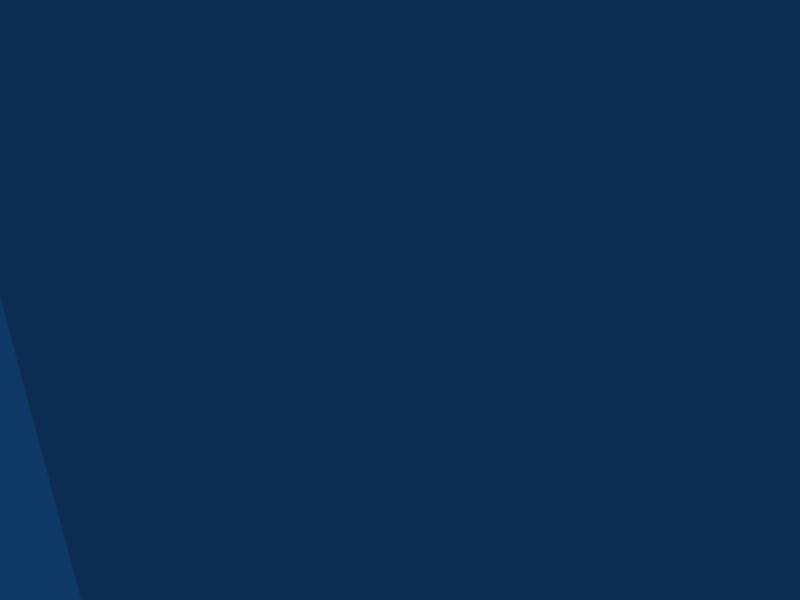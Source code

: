 # Source: arm_novita.blend  (saved by Blender 2.49.2; exported with 4.5.12 LTS)
import bpy
from mathutils import Matrix  # noqa: F401  (used for matrix-valued properties, if any)

bpy.ops.wm.read_factory_settings(use_empty=True)
scene = bpy.context.scene
scene.name = 'Scene'

# ---- collections
col_collection_1 = bpy.data.collections.new('Collection 1'); scene.collection.children.link(col_collection_1)

# ---- world
world_world = bpy.data.worlds.new('World'); scene.world = world_world
world_world.color = (0.05656, 0.2208, 0.4)
world_world.use_sun_shadow = False
world_world.sun_shadow_jitter_overblur = 0.0
world_world.cycles.sampling_method = 'MANUAL'
world_world.cycles.sample_map_resolution = 256

# ---- cameras
cam_camera = bpy.data.cameras.new('Camera')
cam_camera.passepartout_alpha = 0.2
cam_camera.clip_end = 100.0
cam_camera.lens = 35.0
cam_camera.ortho_scale = 7.314
cam_camera.show_passepartout = False
cam_camera.show_safe_areas = True
cam_camera.dof.focus_distance = 0.0
cam_camera.dof.aperture_fstop = 128.0

# ---- lights
light_spot = bpy.data.lights.new('Spot', 'POINT')
light_spot.transmission_factor = 0.0
light_spot.cutoff_distance = 30.0
light_spot.energy = 100.0
light_spot.shadow_buffer_clip_start = 1.001
light_spot.shadow_soft_size = 1.0
light_spot.shadow_maximum_resolution = 0.006
light_spot.use_absolute_resolution = True
light_spot.cycles.use_multiple_importance_sampling = False

# ---- meshes
me_cube = bpy.data.meshes.new('Cube')
me_cube.from_pydata([(-16.73, -0.8523, 26.84), (-16.73, -0.8523, -26.84), (-16.87, 0.9998, 26.91), (-16.87, 0.9998, -26.91), (-15.69, -1.52, 25.62), (-15.69, -1.52, -25.62), (-17.05, -0.01225, 27.24), (-17.05, -0.01225, -27.24), (-17.0, 0.2886, 27.19), (-17.0, 0.2886, -27.19), (-16.9, -0.4079, 27.05), (-16.9, -0.4079, -27.05), (-16.24, -1.236, 26.27), (-16.24, -1.236, -26.27), (-16.92, 0.709, 27.07), (-16.92, 0.709, -27.07), (-15.69, -1.499, 25.29), (-15.69, -1.499, -25.29), (-17.24, -0.01225, 26.64), (-17.24, -0.01225, -26.64), (-17.14, -0.4079, 26.55), (-17.14, -0.4079, -26.55), (-16.49, 1.068, 27.09), (-16.49, 1.068, -27.09), (-15.37, -1.499, 25.63), (-15.37, -1.499, -25.63), (-16.59, 0.2886, 27.49), (-16.59, 0.2886, -27.49), (-16.51, 0.709, 27.34), (-16.51, 0.709, -27.34), (-15.37, -1.499, 25.29), (-15.37, -1.499, -25.29), (-16.35, -0.8314, 27.07), (-16.35, -0.8314, -27.07), (-15.88, -1.215, 26.38), (-15.88, -1.215, -26.38), (-16.59, -0.01225, 27.49), (-16.59, -0.01225, -27.49), (-16.51, -0.4079, 27.34), (-16.51, -0.4079, -27.34), (-16.73, 1.058, 26.97), (-16.73, 1.058, -26.97), (-15.53, -1.51, 25.63), (-15.53, -1.51, -25.63), (-16.54, -0.8418, 26.95), (-16.54, -0.8418, -26.95), (-16.86, -0.01225, 27.37), (-16.86, -0.01225, -27.37), (-16.76, 0.709, 27.21), (-16.76, 0.709, -27.21), (-16.06, -1.225, 26.33), (-16.06, -1.225, -26.33), (-16.7, -0.4079, 27.18), (-16.7, -0.4079, -27.18), (-16.8, 0.2886, 27.33), (-16.8, 0.2886, -27.33), (-16.87, -0.843, 26.67), (-16.87, -0.843, -26.67), (-16.97, 1.108, 26.69), (-16.97, 1.108, -26.69), (-15.69, -1.511, 25.47), (-15.69, -1.511, -25.47), (-17.16, -0.01225, 27.0), (-17.16, -0.01225, -27.0), (-17.11, 0.2886, 27.0), (-17.11, 0.2886, -27.0), (-17.04, -0.4079, 26.87), (-17.04, -0.4079, -26.87), (-16.34, -1.227, 26.11), (-16.34, -1.227, -26.11), (-17.07, 0.709, 26.83), (-17.07, 0.709, -26.83), (-15.37, -1.499, 25.48), (-15.37, -1.499, -25.48), (-16.54, 1.127, 26.91), (-16.54, 1.127, -26.91), (-16.78, 1.121, 26.78), (-16.78, 1.121, -26.78), (-15.53, -1.505, 25.48), (-15.53, -1.505, -25.48), (-16.59, 1.14, 26.69), (-16.59, 1.14, -26.69), (-16.35, -1.215, 25.89), (-16.35, -1.215, -25.89), (-16.99, 1.108, 26.39), (-16.99, 1.108, -26.39), (-17.12, 0.709, 26.5), (-17.12, 0.709, -26.5), (-17.24, 0.2886, 26.64), (-17.24, 0.2886, -26.64), (-16.98, -0.8314, 26.39), (-16.98, -0.8314, -26.39), (-16.79, 1.127, 26.55), (-16.79, 1.127, -26.55), (-15.53, -1.499, 25.29), (-15.53, -1.499, -25.29), (-9.355, -1.535, 17.66), (-9.355, -1.535, -18.28), (-6.948, -1.918, 16.1), (-9.441, -1.535, 17.74), (-9.441, -1.535, -18.37), (-8.824, -1.81, 17.09), (-8.824, -1.81, -17.75), (-7.373, -1.752, 16.39), (-7.235, -1.802, -16.96), (-6.72, -2.032, 15.85), (-6.704, -1.974, -16.1), (-8.749, -1.81, 16.95), (-8.749, -1.81, -17.6), (0.0, 0.2886, 27.49), (0.0, 0.2886, -27.49), (0.0, -1.499, 25.29), (0.0, -1.499, -25.29), (0.0, 0.709, 27.34), (0.0, 0.709, -27.34), (0.0, -1.499, 25.63), (0.0, -1.499, -25.63), (0.0, 1.068, 27.09), (0.0, 1.068, -27.09), (0.0, -1.499, 25.48), (0.0, -1.499, -25.48), (0.0, 1.14, 26.69), (0.0, 1.14, -26.69), (0.0, 1.127, 26.91), (0.0, 1.127, -26.91), (0.0, -1.215, 26.38), (0.0, -1.215, -26.38), (0.0, -0.01225, 27.49), (0.0, -0.01225, -27.49), (0.0, -0.8314, 27.07), (0.0, -0.8314, -27.07), (0.0, -0.4079, 27.34), (0.0, -0.4079, -27.34), (0.0, -1.56, 19.79), (0.0, -1.56, -20.05), (0.0, -1.948, 17.31), (0.0, -1.56, 19.87), (0.0, -1.56, -20.13), (0.0, -1.608, 19.14), (0.0, -1.833, -19.39), (0.0, -1.747, 17.71), (0.0, -1.802, -17.85), (0.0, -2.03, 16.94), (0.0, -2.094, -16.65), (0.0, -1.608, 18.99), (0.0, -1.833, -19.24), (-7.214, 0.2886, 27.49), (-7.214, 0.2886, -27.49), (-7.214, -1.499, 25.29), (-7.214, -1.499, -25.29), (-7.214, 0.709, 27.34), (-7.214, 0.709, -27.34), (-7.214, -1.499, 25.63), (-7.214, -1.499, -25.63), (-7.214, 1.068, 27.09), (-7.214, 1.068, -27.09), (-7.214, -1.499, 25.48), (-7.214, -1.499, -25.48), (-7.214, 1.14, 26.69), (-7.214, 1.14, -26.69), (-7.214, 1.127, 26.91), (-7.214, 1.127, -26.91), (-7.214, -1.215, 26.38), (-7.214, -1.215, -26.38), (-7.214, -0.01225, 27.49), (-7.214, -0.01225, -27.49), (-7.214, -0.8314, 27.07), (-7.214, -0.8314, -27.07), (-7.214, -0.4079, 27.34), (-7.214, -0.4079, -27.34), (-5.902, -1.544, 19.36), (-5.902, -1.544, -19.68), (-5.462, -1.953, 16.74), (-5.462, -1.909, -17.08), (-5.902, -1.544, 19.44), (-5.902, -1.544, -19.76), (-5.902, -1.802, 18.64), (-5.902, -1.802, -19.0), (-5.462, -1.752, 17.27), (-5.462, -1.802, -17.6), (-5.462, -2.035, 16.37), (-5.462, -1.974, -16.34), (-5.902, -1.802, 18.5), (-5.902, -1.802, -18.85), (-16.59, 1.14, 0.0), (-16.35, -1.215, 0.0), (-16.99, 1.108, 0.0), (-17.12, 0.709, 0.0), (-17.24, 0.2886, 0.0), (-16.98, -0.8314, 0.0), (-16.79, 1.127, 0.0), (-15.53, -1.499, 0.0), (-15.69, -1.499, 0.0), (-17.24, -0.01225, 0.0), (-17.14, -0.4079, 0.0), (-15.37, -1.499, 0.0), (-10.98, -1.529, -2.137), (-8.247, -2.094, -2.071), (-11.05, -1.529, -2.137), (-10.45, -1.802, -2.137), (-8.827, -1.802, -2.071), (-7.777, -2.094, -2.071), (-10.34, -1.802, -2.137), (0.0, 1.14, 0.0), (0.0, -2.094, -2.071), (-7.214, 1.14, 0.0), (-5.462, -2.094, -2.071), (-16.59, 1.14, 17.61), (-16.35, -1.215, 17.61), (-16.35, -1.215, -18.47), (-16.99, 1.108, 17.61), (-17.12, 0.709, 17.61), (-17.24, 0.2886, 17.61), (-16.98, -0.8314, 17.61), (-16.79, 1.127, 17.61), (-15.53, -1.499, 17.61), (-15.69, -1.499, 17.61), (-17.24, -0.01225, 17.61), (-17.14, -0.4079, 17.61), (-15.37, -1.499, 17.61), (-10.17, -1.529, 13.99), (-10.26, -1.529, 13.99), (-10.11, -1.552, -16.69), (-9.59, -1.779, 13.99), (-7.989, -1.779, 14.54), (-7.553, -1.802, -16.19), (-7.127, -2.034, 14.54), (-9.512, -1.779, 13.99), (0.0, 1.14, 17.61), (-8.484, 1.14, 17.61), (-6.422, -2.034, 14.54), (-13.15, 0.2886, 27.49), (-13.15, 0.2886, -27.49), (-12.57, -1.499, 25.29), (-12.57, -1.499, -25.29), (-13.11, 0.709, 27.34), (-13.11, 0.709, -27.34), (-12.57, -1.499, 25.63), (-12.57, -1.499, -25.63), (-13.1, 1.068, 27.09), (-13.1, 1.068, -27.09), (-12.57, -1.499, 25.48), (-12.57, -1.499, -25.48), (-13.15, 1.14, 26.69), (-13.15, 1.14, -26.69), (-13.12, 1.127, 26.91), (-13.12, 1.127, -26.91), (-12.81, -1.215, 26.38), (-12.81, -1.215, -26.38), (-13.15, -0.01225, 27.49), (-13.15, -0.01225, -27.49), (-13.04, -0.8314, 27.07), (-13.04, -0.8314, -27.07), (-13.11, -0.4079, 27.34), (-13.11, -0.4079, -27.34), (-8.477, -1.55, 18.54), (-8.518, -1.55, -19.22), (-8.535, -1.551, 18.64), (-8.559, -1.551, -19.27), (-8.174, -1.806, 17.94), (-8.174, -1.806, -18.6), (-6.896, -1.752, 16.78), (-6.84, -1.802, -17.25), (-6.562, -2.031, 15.91), (-6.396, -1.974, -16.17), (-8.111, -1.799, 17.82), (-8.111, -1.799, -18.48), (-13.15, 1.14, 0.0), (-7.612, -2.094, -2.071), (-13.33, 1.14, 17.61), (-6.955, -2.033, 14.54), (-16.59, 1.14, 22.56), (-16.35, -1.215, 22.16), (-16.99, 1.108, 22.41), (-17.12, 0.709, 22.47), (-17.24, 0.2886, 22.54), (-16.98, -0.8314, 22.41), (-16.79, 1.127, 22.49), (-15.53, -1.499, 21.86), (-15.69, -1.499, 21.86), (-17.24, -0.01225, 22.54), (-17.14, -0.4079, 22.5), (-15.37, -1.499, 21.86), (-9.923, -1.551, 16.21), (-7.112, -1.953, 15.87), (-10.01, -1.552, 16.23), (-9.314, -1.816, 15.92), (-7.626, -1.749, 15.99), (-6.809, -2.034, 15.68), (-9.238, -1.816, 15.83), (0.0001802, 1.14, 22.84), (0.0, -2.03, 16.8), (-7.214, 1.14, 22.88), (-5.462, -2.034, 16.21), (-13.15, 1.14, 22.56), (-6.633, -2.031, 15.67), (-8.874, -1.795, 17.16), (-8.874, -1.795, -17.82), (0.0, -1.593, 19.25), (0.0, -1.818, -19.49), (-5.902, -1.788, 18.73), (-5.902, -1.788, -19.08), (-10.59, -1.787, -2.137), (-9.643, -1.764, 13.99), (-8.212, -1.792, 18.02), (-8.212, -1.792, -18.68), (-9.366, -1.801, 15.97), (-9.473, -1.535, 17.79), (-9.473, -1.535, -18.41), (0.0, -1.56, 19.89), (0.0, -1.56, -20.15), (-5.902, -1.544, 19.47), (-5.902, -1.544, -19.79), (-11.12, -1.529, -2.137), (-10.28, -1.529, 13.99), (-8.579, -1.551, 18.66), (-8.57, -1.551, -19.31), (-10.03, -1.552, 16.25), (-7.201, -1.752, 16.23), (-7.145, -1.802, -16.82), (0.0, -1.747, 17.56), (0.0, -1.802, -17.66), (-5.462, -1.752, 16.99), (-5.462, -1.802, -17.43), (-8.632, -1.802, -2.071), (-7.737, -1.779, 14.54), (-6.811, -1.752, 16.58), (-6.706, -1.802, -17.16), (-7.359, -1.752, 15.89), (-16.59, 1.14, 6.133), (-16.35, -1.215, 6.133), (-16.99, 1.108, 6.133), (-17.12, 0.709, 6.133), (-17.24, 0.2886, 6.133), (-16.98, -0.8314, 6.133), (-16.79, 1.127, 6.133), (-16.79, 1.127, -18.8), (-15.53, -1.499, 6.133), (-15.53, -1.499, -18.17), (-15.69, -1.499, 6.133), (-17.24, -0.01225, 6.133), (-17.24, -0.01225, -18.85), (-17.14, -0.4079, 6.133), (-15.37, -1.499, 6.133), (-10.91, -1.529, 3.478), (-10.03, -1.551, -16.67), (-8.202, -2.094, 3.714), (-11.0, -1.529, 3.478), (-10.35, -1.802, 3.478), (-8.776, -1.802, 3.714), (-7.728, -2.094, 3.714), (-10.31, -1.802, 3.478), (0.0, 1.14, 6.133), (0.0, -2.094, 3.714), (-7.214, 1.14, 6.133), (-5.462, -2.094, 3.714), (-13.4, 1.14, 6.133), (-7.564, -2.094, 3.714), (-6.551, -1.974, -15.93), (-10.41, -1.787, 3.478), (-11.06, -1.529, 3.478), (-8.63, -1.802, 3.714), (-6.928, -1.909, -16.65), (-7.503, -2.046, 14.54), (0.0, -2.029, -17.29), (-6.692, -1.924, 16.29), (-6.407, -1.909, -16.87), (-16.59, 1.14, 14.18), (-16.35, -1.215, 14.18), (-16.99, 1.108, 14.18), (-16.99, 1.108, -18.72), (-17.12, 0.709, 14.18), (-17.24, 0.2886, 14.18), (-16.98, -0.8314, 14.18), (-16.79, 1.127, 14.18), (-15.53, -1.499, 14.18), (-15.69, -1.499, 14.18), (-15.69, -1.499, -18.17), (-17.24, -0.01225, 14.18), (-17.14, -0.4079, 14.18), (-17.14, -0.4079, -18.81), (-15.37, -1.499, 14.18), (-10.6, -1.541, 10.85), (-7.794, -2.094, 11.35), (-10.68, -1.541, 10.85), (-9.965, -1.815, 10.85), (-8.303, -1.802, 11.31), (-7.466, -2.094, 11.32), (-9.908, -1.815, 10.85), (0.0, 1.14, 14.2), (-8.484, 1.14, 14.36), (-6.422, -2.094, 11.32), (-13.25, 1.14, 14.19), (-7.302, -2.094, 11.32), (-10.02, -1.8, 10.85), (-9.728, -1.801, -16.27), (-10.73, -1.541, 10.85), (-8.183, -1.802, 11.31), (-4.939, 0.2886, 27.49), (-4.939, 0.2886, -27.49), (-4.939, -1.499, 25.29), (-4.939, -1.499, -25.29), (-4.939, 0.709, 27.34), (-4.939, 0.709, -27.34), (-4.939, -1.499, 25.63), (-4.939, -1.499, -25.63), (-4.939, 1.068, 27.09), (-4.939, 1.068, -27.09), (-4.939, -1.499, 25.48), (-4.939, -1.499, -25.48), (-4.939, 1.14, 26.69), (-4.939, 1.14, -26.69), (-4.939, 1.127, 26.91), (-4.939, 1.127, -26.91), (-4.939, -1.215, 26.38), (-4.939, -1.215, -26.38), (-4.939, -0.01225, 27.49), (-4.939, -0.01225, -27.49), (-4.939, -0.8314, 27.07), (-4.939, -0.8314, -27.07), (-4.939, -0.4079, 27.34), (-4.939, -0.4079, -27.34), (-4.219, -1.552, 19.61), (-4.04, -1.552, -19.87), (-3.74, -2.029, -17.2), (-4.219, -1.552, 19.69), (-4.04, -1.552, -19.95), (-4.04, -1.752, 18.98), (-4.04, -1.818, -19.19), (-3.74, -1.74, 17.43), (-3.74, -1.802, -17.72), (-3.74, -2.023, 16.67), (-3.74, -2.094, -16.52), (-4.04, -1.752, 18.83), (-4.04, -1.818, -19.05), (-4.939, 1.14, 0.0), (-3.74, -2.094, -2.071), (-8.303, 1.086, 17.66), (-3.74, -2.094, -16.34), (-3.445, 1.14, 22.81), (-3.74, -2.023, 16.53), (-4.04, -1.738, 19.08), (-4.04, -1.803, -19.29), (-4.219, -1.552, 19.71), (-4.04, -1.552, -19.97), (-3.74, -1.74, 17.29), (-3.74, -1.802, -17.53), (-4.939, 1.14, 6.133), (-3.74, -2.094, 3.714), (-3.74, -1.941, 17.04), (-4.939, 1.14, 14.28), (-3.664, -2.142, 11.87), (-16.59, 1.14, 8.338), (-16.35, -1.215, 8.338), (-16.99, 1.108, 8.338), (-17.12, 0.709, 8.338), (-17.24, 0.2886, 8.338), (-17.24, 0.2886, -18.85), (-16.98, -0.8314, 8.338), (-16.79, 1.127, 8.338), (-15.53, -1.499, 8.338), (-15.69, -1.499, 8.338), (-17.24, -0.01225, 8.338), (-17.14, -0.4079, 8.338), (-15.37, -1.499, 8.338), (-10.83, -1.529, 5.828), (-10.92, -1.529, 5.828), (-10.25, -1.802, 5.828), (-8.692, -1.802, 6.077), (-7.668, -2.094, 6.018), (-10.2, -1.802, 5.828), (0.0, 1.14, 8.275), (0.0, -2.094, 5.734), (-7.214, 1.14, 8.338), (-5.462, -2.094, 6.018), (-13.39, 1.14, 8.338), (-13.15, 1.14, -18.22), (-7.504, -2.094, 6.018), (-10.31, -1.787, 5.828), (-10.98, -1.529, 5.828), (-8.556, -1.802, 6.077), (-7.184, -1.909, -16.02), (-8.144, -2.094, 6.018), (-4.939, 1.14, 8.306), (-3.74, -2.094, 5.734), (-16.59, 1.14, 1.993), (-16.35, -1.215, 1.993), (-16.99, 1.108, 1.993), (-17.12, 0.709, 1.993), (-17.24, 0.2886, 1.993), (-16.98, -0.8314, 1.993), (-16.79, 1.127, 1.993), (-15.53, -1.499, 1.993), (-15.69, -1.499, 1.993), (-17.24, -0.01225, 1.993), (-17.14, -0.4079, 1.993), (-15.37, -1.499, 1.993), (-11.0, -1.529, -0.3118), (-8.194, -2.094, -0.1907), (-11.07, -1.529, -0.3118), (-10.46, -1.802, -0.3118), (-8.888, -1.802, -0.1907), (-7.723, -2.094, -0.1907), (-10.37, -1.802, -0.3118), (0.0, 1.14, 1.993), (0.0, -2.094, -0.1907), (-7.214, 1.14, 1.993), (-5.462, -2.094, -0.1907), (-13.23, 1.14, 1.993), (-7.559, -2.094, -0.1907), (-10.57, -1.787, -0.3118), (-11.14, -1.529, -0.3118), (-8.709, -1.802, -0.1907), (-4.939, 1.14, 1.993), (-3.74, -2.094, -0.1907), (-16.59, 1.14, -18.87), (-17.12, 0.709, -18.78), (-16.98, -0.8314, -18.72), (-15.37, -1.499, -18.17), (-9.676, -1.816, -16.22), (-6.723, -1.974, -15.93), (-9.599, -1.816, -16.12), (0.0, 1.14, -18.22), (0.0, -2.094, -16.46), (-7.214, 1.14, -18.46), (-5.462, -1.974, -16.18), (-10.14, -1.552, -16.71), (-7.462, -1.802, -16.14), (-4.939, 1.14, -18.22), (-16.59, 1.14, -7.056), (-15.37, -1.499, -7.056), (-10.17, -1.808, -8.596), (0.0, -2.094, -8.726), (-7.214, 1.14, -7.056), (-5.462, -2.094, -8.726), (-8.294, -1.802, -8.726), (-4.939, 1.14, -7.056), (-3.74, -2.094, -8.726), (-13.33, 1.14, -7.056), (-10.8, -1.537, -8.596), (-17.14, -0.4079, -7.056), (-15.69, -1.499, -7.056), (-15.53, -1.499, -7.056), (-17.24, 0.2886, -7.056), (-16.99, 1.108, -7.056), (-16.35, -1.215, -7.056), (-17.12, 0.709, -7.056), (-16.98, -0.8314, -7.056), (-7.388, -2.094, -8.726), (-10.07, -1.808, -8.596), (0.0, 1.14, -7.056), (-10.85, -1.537, -8.596), (-10.27, -1.793, -8.596), (-7.223, -2.094, -8.726), (-8.449, -1.802, -8.726), (-7.809, -2.069, -8.726), (-10.72, -1.537, -8.596), (-17.24, -0.01225, -7.056), (-16.79, 1.127, -7.056), (-6.799, -2.028, 15.96), (0.0, -2.024, 17.12), (-5.462, -2.029, 16.58), (-5.462, -1.968, -16.77), (-7.822, -2.094, -2.071), (-6.898, -2.028, 15.75), (-7.773, -2.094, 3.714), (-7.6, -2.094, 11.32), (-3.74, -2.088, -16.88), (-7.768, -2.094, -0.1907), (-7.428, -2.092, -8.726), (-6.937, -1.968, -15.96), (-7.713, -2.094, 6.018), (-3.74, -2.016, 16.88), (-6.402, -1.968, -16.64), (-6.611, -2.025, 16.09), (-7.303, -2.034, 14.54), (0.0, -2.088, -17.08), (-6.79, -1.968, -16.45), (-16.59, 1.14, 4.063), (-16.35, -1.215, 4.063), (-16.99, 1.108, 4.063), (-17.12, 0.709, 4.063), (-17.24, 0.2886, 4.063), (-16.98, -0.8314, 4.063), (-16.79, 1.127, 4.063), (-15.53, -1.499, 4.063), (-15.69, -1.499, 4.063), (-17.24, -0.01225, 4.063), (-17.14, -0.4079, 4.063), (-15.37, -1.499, 4.063), (-10.95, -1.529, 1.583), (-8.198, -2.094, 1.762), (-11.04, -1.529, 1.583), (-10.4, -1.802, 1.583), (-8.832, -1.802, 1.762), (-7.726, -2.094, 1.762), (-10.34, -1.802, 1.583), (0.0, 1.14, 4.063), (0.0, -2.094, 1.762), (-7.214, 1.14, 4.063), (-5.462, -2.094, 1.762), (-13.32, 1.14, 4.063), (-7.561, -2.094, 1.762), (-10.49, -1.787, 1.583), (-11.1, -1.529, 1.583), (-8.669, -1.802, 1.762), (-4.939, 1.14, 4.063), (-3.74, -2.094, 1.762), (-7.771, -2.094, 1.762), (-3.664, -2.073, 14.36), (0.0, -2.094, 11.77), (0.0, -2.03, 14.36), (-4.908, -1.539, 20.47), (-3.664, -1.545, 20.54), (0.0, -1.551, 20.74), (-4.288, -1.506, 23.31), (-3.3, -1.506, 23.61), (0.0001802, -1.506, 23.61), (-12.51, -1.517, 21.65), (-12.51, -1.517, -21.95), (0.0, -1.529, -22.8), (-7.123, -1.521, 22.47), (-6.578, -1.521, -22.62), (-13.31, -1.513, -1.036), (-12.9, -1.513, 15.85), (-10.63, -1.524, 22.08), (-10.63, -1.524, -22.39), (-12.78, -1.525, 19.14), (-13.28, -1.513, 4.846), (-13.12, -1.52, 12.57), (-4.503, -1.525, -22.71), (-13.24, -1.513, 7.121), (-13.32, -1.513, 0.8754), (-12.83, -1.525, -17.46), (-13.18, -1.518, -7.803), (-13.3, -1.513, 2.861), (-4.215, -1.522, 22.6), (-3.105, -1.525, 22.67), (0.0001802, -1.528, 22.41), (-2.707, -1.526, 21.74), (0.0, -1.528, 21.72), (-4.312, -1.523, 21.71), (-6.077, -1.523, 21.58), (0.0, -1.548, 20.88), (-4.613, -1.538, 20.71), (-3.85, -1.661, 23.29), (-2.996, -1.661, 23.38), (-0.0005126, -1.661, 23.38), (-3.049, -1.679, 22.86), (-0.0005126, -1.682, 22.91), (-3.897, -1.676, 22.77), (-4.439, -1.704, 21.08), (-1.168e-05, -1.713, 21.2), (-5.593, -1.689, 21.32), (-2.896, -1.693, 21.51), (-1.168e-05, -1.695, 21.53), (-4.327, -1.69, 21.47), (-5.522, -1.708, 21.01), (-2.972, -1.708, 21.15), (-3.25, -1.543, 20.77), (-6.112, -1.542, 20.6), (-3.094, -1.557, 22.71), (3.481e-05, -1.56, 22.77), (-4.196, -1.538, 23.3), (-3.236, -1.538, 23.57), (3.481e-05, -1.538, 23.57), (-4.148, -1.554, 22.66), (-2.744, -1.558, 21.69), (-5.982, -1.555, 21.53), (-2.384e-06, -1.58, 20.94), (-4.579, -1.57, 20.77), (-4.315, -1.556, 21.67), (-2.384e-06, -1.561, 21.69), (-5.997, -1.575, 20.68), (-3.196, -1.575, 20.89)], [], [(6, 46, 54, 8), (55, 47, 7, 9), (46, 36, 26, 54), (27, 37, 47, 55), (10, 52, 46, 6), (47, 53, 11, 7), (52, 38, 36, 46), (37, 39, 53, 47), (0, 44, 52, 10), (53, 45, 1, 11), (44, 32, 38, 52), (39, 33, 45, 53), (44, 0, 12, 50), (13, 1, 45, 51), (50, 34, 32, 44), (33, 35, 51, 45), (4, 42, 50, 12), (51, 43, 5, 13), (42, 24, 34, 50), (35, 25, 43, 51), (14, 48, 40, 2), (41, 49, 15, 3), (48, 28, 22, 40), (23, 29, 49, 41), (8, 54, 48, 14), (49, 55, 9, 15), (54, 26, 28, 48), (29, 27, 55, 49), (8, 64, 62, 6), (63, 65, 9, 7), (64, 88, 18, 62), (19, 89, 65, 63), (56, 0, 10, 66), (11, 1, 57, 67), (66, 20, 90, 56), (91, 21, 67, 57), (6, 62, 66, 10), (67, 63, 7, 11), (62, 18, 20, 66), (21, 19, 63, 67), (82, 68, 56, 90), (57, 69, 83, 91), (0, 56, 68, 12), (69, 57, 1, 13), (16, 60, 68, 82), (69, 61, 17, 83), (60, 4, 12, 68), (13, 5, 61, 69), (14, 70, 64, 8), (65, 71, 15, 9), (70, 86, 88, 64), (89, 87, 71, 65), (2, 58, 70, 14), (71, 59, 3, 15), (58, 84, 86, 70), (87, 85, 59, 71), (40, 76, 58, 2), (59, 77, 41, 3), (76, 92, 84, 58), (85, 93, 77, 59), (22, 74, 76, 40), (77, 75, 23, 41), (74, 80, 92, 76), (93, 81, 75, 77), (94, 78, 60, 16), (61, 79, 95, 17), (78, 42, 4, 60), (5, 43, 79, 61), (30, 72, 78, 94), (79, 73, 31, 95), (72, 24, 42, 78), (43, 25, 73, 79), (36, 249, 231, 26), (232, 250, 37, 27), (249, 164, 146, 231), (147, 165, 250, 232), (38, 253, 249, 36), (250, 254, 39, 37), (253, 168, 164, 249), (165, 169, 254, 250), (32, 251, 253, 38), (254, 252, 33, 39), (251, 166, 168, 253), (169, 167, 252, 254), (34, 247, 251, 32), (252, 248, 35, 33), (247, 162, 166, 251), (167, 163, 248, 252), (24, 237, 247, 34), (248, 238, 25, 35), (237, 152, 162, 247), (163, 153, 238, 248), (28, 235, 239, 22), (240, 236, 29, 23), (235, 150, 154, 239), (155, 151, 236, 240), (26, 231, 235, 28), (236, 232, 27, 29), (231, 146, 150, 235), (151, 147, 232, 236), (160, 245, 239, 154), (240, 246, 161, 155), (245, 74, 22, 239), (23, 75, 246, 240), (158, 243, 245, 160), (246, 244, 159, 161), (243, 80, 74, 245), (75, 81, 244, 246), (156, 241, 233, 148), (234, 242, 157, 149), (241, 72, 30, 233), (31, 73, 242, 234), (152, 237, 241, 156), (242, 238, 153, 157), (237, 24, 72, 241), (73, 25, 238, 242), (96, 255, 257, 99), (258, 256, 97, 100), (255, 170, 174, 257), (175, 171, 256, 258), (107, 265, 259, 101), (260, 266, 108, 102), (265, 182, 176, 259), (177, 183, 266, 260), (103, 261, 265, 107), (266, 262, 104, 108), (261, 178, 182, 265), (183, 179, 262, 266), (88, 275, 280, 18), (341, 457, 89, 19), (275, 212, 217, 280), (20, 281, 276, 90), (517, 380, 21, 91), (281, 218, 213, 276), (18, 280, 281, 20), (380, 341, 19, 21), (280, 217, 218, 281), (208, 272, 276, 213), (272, 82, 90, 276), (91, 83, 209, 517), (216, 279, 272, 208), (279, 16, 82, 272), (83, 17, 377, 209), (86, 274, 275, 88), (457, 516, 87, 89), (274, 211, 212, 275), (84, 273, 274, 86), (516, 370, 85, 87), (273, 210, 211, 274), (92, 277, 273, 84), (370, 336, 93, 85), (277, 214, 210, 273), (80, 271, 277, 92), (336, 515, 81, 93), (271, 207, 214, 277), (215, 278, 279, 216), (278, 94, 16, 279), (17, 95, 338, 377), (219, 282, 278, 215), (282, 30, 94, 278), (95, 31, 518, 338), (220, 283, 285, 221), (283, 96, 99, 285), (100, 97, 345, 222), (227, 289, 286, 223), (289, 107, 101, 286), (102, 108, 521, 519), (224, 287, 289, 227), (287, 103, 107, 289), (108, 104, 225, 521), (269, 294, 292, 229), (294, 243, 158, 292), (159, 244, 476, 524), (207, 271, 294, 269), (271, 80, 243, 294), (244, 81, 515, 476), (270, 295, 288, 226), (295, 263, 105, 288), (106, 264, 358, 520), (230, 293, 295, 270), (293, 180, 263, 295), (264, 181, 525, 358), (259, 304, 296, 101), (297, 305, 260, 102), (304, 255, 96, 296), (97, 256, 305, 297), (176, 300, 304, 259), (305, 301, 177, 260), (300, 170, 255, 304), (256, 171, 301, 305), (286, 306, 303, 223), (306, 283, 220, 303), (101, 296, 306, 286), (395, 297, 102, 519), (296, 96, 283, 306), (345, 97, 297, 395), (257, 315, 307, 99), (308, 316, 258, 100), (174, 311, 315, 257), (316, 312, 175, 258), (285, 317, 314, 221), (99, 307, 317, 285), (526, 308, 100, 222), (326, 261, 103, 318), (104, 262, 327, 319), (322, 178, 261, 326), (262, 179, 323, 327), (328, 287, 224, 325), (318, 103, 287, 328), (225, 104, 319, 527), (365, 326, 318, 98), (319, 327, 366, 362), (172, 322, 326, 365), (327, 323, 173, 366), (284, 328, 325, 363), (98, 318, 328, 284), (527, 319, 362, 481), (212, 372, 378, 217), (218, 379, 373, 213), (217, 378, 379, 218), (368, 208, 213, 373), (376, 216, 208, 368), (211, 371, 372, 212), (210, 369, 371, 211), (214, 374, 369, 210), (207, 367, 374, 214), (375, 215, 216, 376), (381, 219, 215, 375), (382, 220, 221, 384), (388, 227, 223, 385), (386, 224, 227, 388), (392, 269, 229, 390), (367, 207, 269, 392), (393, 270, 226, 387), (391, 230, 270, 393), (303, 394, 385, 223), (220, 382, 394, 303), (314, 396, 384, 221), (224, 386, 397, 325), (383, 363, 325, 397), (164, 416, 398, 146), (399, 417, 165, 147), (416, 127, 109, 398), (110, 128, 417, 399), (168, 420, 416, 164), (417, 421, 169, 165), (420, 131, 127, 416), (128, 132, 421, 417), (166, 418, 420, 168), (421, 419, 167, 169), (418, 129, 131, 420), (132, 130, 419, 421), (162, 414, 418, 166), (419, 415, 163, 167), (414, 125, 129, 418), (130, 126, 415, 419), (152, 404, 414, 162), (415, 405, 153, 163), (404, 115, 125, 414), (126, 116, 405, 415), (150, 402, 406, 154), (407, 403, 151, 155), (402, 113, 117, 406), (118, 114, 403, 407), (146, 398, 402, 150), (403, 399, 147, 151), (398, 109, 113, 402), (114, 110, 399, 403), (123, 412, 406, 117), (407, 413, 124, 118), (412, 160, 154, 406), (155, 161, 413, 407), (121, 410, 412, 123), (413, 411, 122, 124), (410, 158, 160, 412), (161, 159, 411, 413), (119, 408, 400, 111), (401, 409, 120, 112), (408, 156, 148, 400), (149, 157, 409, 401), (115, 404, 408, 119), (409, 405, 116, 120), (404, 152, 156, 408), (157, 153, 405, 409), (170, 422, 425, 174), (426, 423, 171, 175), (422, 133, 136, 425), (137, 134, 423, 426), (182, 433, 427, 176), (428, 434, 183, 177), (433, 144, 138, 427), (139, 145, 434, 428), (178, 429, 433, 182), (434, 430, 179, 183), (429, 140, 144, 433), (145, 141, 430, 434), (290, 439, 410, 121), (411, 528, 522, 122), (439, 292, 158, 410), (159, 524, 528, 411), (228, 437, 439, 290), (437, 229, 292, 439), (293, 440, 431, 180), (432, 438, 525, 181), (440, 291, 142, 431), (143, 523, 438, 432), (230, 609, 440, 293), (609, 611, 291, 440), (298, 441, 427, 138), (428, 442, 299, 139), (441, 300, 176, 427), (177, 301, 442, 428), (133, 422, 441, 298), (442, 423, 134, 299), (422, 170, 300, 441), (301, 171, 423, 442), (309, 443, 425, 136), (426, 444, 310, 137), (443, 311, 174, 425), (175, 312, 444, 426), (140, 429, 445, 320), (446, 430, 141, 321), (429, 178, 322, 445), (323, 179, 430, 446), (320, 445, 449, 135), (424, 446, 321, 364), (445, 322, 172, 449), (173, 323, 446, 424), (389, 450, 437, 228), (450, 390, 229, 437), (391, 451, 609, 230), (372, 456, 462, 378), (456, 333, 340, 462), (379, 463, 458, 373), (463, 342, 334, 458), (378, 462, 463, 379), (462, 340, 342, 463), (330, 453, 458, 334), (453, 368, 373, 458), (339, 461, 453, 330), (461, 376, 368, 453), (371, 455, 456, 372), (455, 332, 333, 456), (369, 454, 455, 371), (454, 331, 332, 455), (374, 459, 454, 369), (459, 335, 331, 454), (367, 452, 459, 374), (452, 329, 335, 459), (337, 460, 461, 339), (460, 375, 376, 461), (343, 464, 460, 337), (464, 381, 375, 460), (344, 465, 466, 347), (465, 382, 384, 466), (351, 470, 467, 348), (470, 388, 385, 467), (349, 468, 470, 351), (468, 386, 388, 470), (356, 475, 473, 354), (475, 392, 390, 473), (329, 452, 475, 356), (452, 367, 392, 475), (357, 477, 469, 350), (477, 393, 387, 469), (355, 474, 477, 357), (474, 391, 393, 477), (394, 478, 467, 385), (478, 359, 348, 467), (382, 465, 478, 394), (465, 344, 359, 478), (396, 479, 466, 384), (479, 360, 347, 466), (386, 468, 480, 397), (468, 349, 361, 480), (346, 482, 480, 361), (482, 383, 397, 480), (447, 483, 471, 352), (483, 450, 389, 471), (354, 473, 483, 447), (473, 390, 450, 483), (448, 484, 474, 355), (484, 451, 391, 474), (353, 472, 484, 448), (472, 610, 451, 484), (489, 188, 193, 494), (495, 194, 189, 490), (494, 193, 194, 495), (185, 486, 490, 189), (192, 493, 486, 185), (488, 187, 188, 489), (487, 186, 187, 488), (491, 190, 186, 487), (485, 184, 190, 491), (191, 492, 493, 192), (195, 496, 492, 191), (196, 497, 499, 198), (202, 503, 500, 199), (200, 501, 503, 202), (267, 508, 506, 205), (184, 485, 508, 267), (268, 509, 502, 201), (206, 507, 509, 268), (510, 302, 199, 500), (497, 196, 302, 510), (511, 313, 198, 499), (501, 200, 324, 512), (197, 498, 512, 324), (435, 513, 504, 203), (205, 506, 513, 435), (436, 514, 507, 206), (204, 505, 514, 436), (543, 457, 341, 557), (540, 380, 517, 547), (557, 341, 380, 540), (209, 545, 547, 517), (377, 541, 545, 209), (546, 516, 457, 543), (544, 370, 516, 546), (558, 336, 370, 544), (529, 515, 336, 558), (338, 542, 541, 377), (518, 530, 542, 338), (345, 556, 539, 222), (521, 549, 531, 519), (225, 554, 549, 521), (476, 538, 533, 524), (515, 529, 538, 476), (358, 553, 548, 520), (525, 534, 553, 358), (552, 395, 519, 531), (556, 345, 395, 552), (551, 526, 222, 539), (554, 225, 527, 535), (481, 555, 535, 527), (528, 536, 550, 522), (524, 533, 536, 528), (438, 537, 534, 525), (523, 532, 537, 438), (188, 543, 557, 193), (194, 540, 547, 189), (193, 557, 540, 194), (545, 185, 189, 547), (541, 192, 185, 545), (187, 546, 543, 188), (186, 544, 546, 187), (190, 558, 544, 186), (184, 529, 558, 190), (542, 191, 192, 541), (530, 195, 191, 542), (556, 196, 198, 539), (549, 202, 199, 531), (554, 200, 202, 549), (538, 267, 205, 533), (529, 184, 267, 538), (553, 268, 201, 548), (534, 206, 268, 553), (302, 552, 531, 199), (196, 556, 552, 302), (313, 551, 539, 198), (200, 554, 535, 324), (555, 197, 324, 535), (536, 435, 203, 550), (533, 205, 435, 536), (537, 436, 206, 534), (532, 204, 436, 537), (365, 574, 561, 172), (574, 263, 180, 561), (264, 573, 562, 181), (573, 366, 173, 562), (98, 559, 574, 365), (559, 105, 263, 574), (106, 577, 573, 264), (577, 362, 366, 573), (284, 564, 559, 98), (564, 288, 105, 559), (520, 570, 577, 106), (570, 481, 362, 577), (363, 575, 564, 284), (575, 226, 288, 564), (383, 566, 575, 363), (566, 387, 226, 575), (449, 572, 560, 135), (572, 431, 142, 560), (432, 567, 576, 143), (567, 424, 364, 576), (172, 561, 572, 449), (561, 180, 431, 572), (181, 562, 567, 432), (562, 173, 424, 567), (482, 571, 566, 383), (571, 469, 387, 566), (346, 565, 571, 482), (565, 350, 469, 571), (197, 563, 568, 498), (563, 201, 502, 568), (481, 570, 569, 555), (570, 520, 548, 569), (555, 569, 563, 197), (569, 548, 201, 563), (333, 582, 587, 340), (582, 489, 494, 587), (342, 588, 583, 334), (588, 495, 490, 583), (340, 587, 588, 342), (587, 494, 495, 588), (486, 579, 583, 490), (579, 330, 334, 583), (493, 586, 579, 486), (586, 339, 330, 579), (332, 581, 582, 333), (581, 488, 489, 582), (331, 580, 581, 332), (580, 487, 488, 581), (335, 584, 580, 331), (584, 491, 487, 580), (329, 578, 584, 335), (578, 485, 491, 584), (492, 585, 586, 493), (585, 337, 339, 586), (496, 589, 585, 492), (589, 343, 337, 585), (497, 590, 592, 499), (590, 344, 347, 592), (503, 596, 593, 500), (596, 351, 348, 593), (501, 594, 596, 503), (594, 349, 351, 596), (508, 601, 599, 506), (601, 356, 354, 599), (485, 578, 601, 508), (578, 329, 356, 601), (509, 602, 595, 502), (602, 357, 350, 595), (507, 600, 602, 509), (600, 355, 357, 602), (359, 603, 593, 348), (603, 510, 500, 593), (344, 590, 603, 359), (590, 497, 510, 603), (360, 604, 592, 347), (604, 511, 499, 592), (349, 594, 605, 361), (594, 501, 512, 605), (498, 591, 605, 512), (591, 346, 361, 605), (513, 606, 597, 504), (606, 447, 352, 597), (506, 599, 606, 513), (599, 354, 447, 606), (514, 607, 600, 507), (607, 448, 355, 600), (505, 598, 607, 514), (598, 353, 448, 607), (568, 608, 591, 498), (608, 565, 346, 591), (502, 595, 608, 568), (595, 350, 565, 608), (451, 610, 611, 609), (311, 443, 613, 612), (443, 309, 614, 613), (400, 148, 615, 616), (111, 400, 616, 617), (315, 625, 618, 307), (625, 233, 30, 618), (234, 626, 619, 31), (626, 316, 308, 619), (311, 621, 625, 315), (621, 148, 233, 625), (149, 622, 626, 234), (622, 312, 316, 626), (317, 627, 624, 314), (627, 282, 219, 624), (307, 618, 627, 317), (618, 30, 282, 627), (31, 619, 633, 518), (619, 308, 526, 633), (381, 629, 624, 219), (629, 396, 314, 624), (444, 630, 620, 310), (630, 401, 112, 620), (312, 622, 630, 444), (622, 149, 401, 630), (464, 631, 629, 381), (631, 479, 396, 629), (343, 628, 631, 464), (628, 360, 479, 631), (195, 623, 632, 496), (623, 313, 511, 632), (518, 633, 634, 530), (633, 526, 551, 634), (530, 634, 623, 195), (634, 551, 313, 623), (589, 635, 628, 343), (635, 604, 360, 628), (496, 632, 635, 589), (632, 511, 604, 635), (148, 621, 636, 615), (638, 637, 639, 640), (637, 636, 641, 639), (636, 621, 642, 641), (621, 311, 660, 642), (613, 614, 643, 659), (311, 612, 644, 660), (612, 613, 659, 644), (646, 648, 649, 647), (645, 650, 648, 646), (654, 658, 652, 655), (656, 651, 658, 654), (653, 657, 651, 656), (638, 662, 661, 637), (662, 649, 648, 661), (637, 661, 666, 636), (661, 648, 650, 666), (636, 666, 663, 615), (666, 650, 645, 663), (616, 664, 665, 617), (664, 646, 647, 665), (615, 663, 664, 616), (663, 645, 646, 664), (659, 674, 670, 644), (674, 658, 651, 670), (644, 670, 673, 660), (670, 651, 657, 673), (643, 669, 674, 659), (669, 652, 658, 674), (660, 673, 668, 642), (673, 657, 653, 668), (642, 668, 671, 641), (668, 653, 656, 671), (641, 671, 667, 639), (671, 656, 654, 667), (639, 667, 672, 640), (667, 654, 655, 672)])
me_cube.polygons.foreach_set('use_smooth', [True] * 634)
me_cube.use_remesh_preserve_volume = False
me_cube.use_remesh_preserve_attributes = False
me_cube.use_mirror_vertex_groups = False
me_cube.update()

# ---- objects
ob_cube = bpy.data.objects.new('Cube', me_cube)
ob_lamp = bpy.data.objects.new('Lamp', light_spot)
ob_camera = bpy.data.objects.new('Camera', cam_camera)

# ---- transforms, parenting, visibility, modifiers, constraints
ob_cube.location = (0.0, 0.0, 0.0)
ob_cube.scale = (1.0, 0.7065, 1.0)
ob_cube.lock_rotations_4d = False
ob_cube.empty_display_type = 'ARROWS'
ob_cube.lineart.crease_threshold = 0.0
_m = ob_cube.modifiers.new('Subsurf', 'SUBSURF')
_m.uv_smooth = 'PRESERVE_CORNERS'
_m.quality = 2
_m.show_only_control_edges = False
_m = ob_cube.modifiers.new('Mirror', 'MIRROR')
ob_lamp.location = (4.076, 1.005, 5.904)
ob_lamp.rotation_euler = (0.6503, 0.05522, 1.866)
ob_lamp.lock_rotations_4d = False
ob_lamp.empty_display_type = 'ARROWS'
ob_lamp.color = (0.0, 0.0, 0.0, 0.0)
ob_lamp.lineart.crease_threshold = 0.0
ob_camera.location = (7.481, -6.508, 5.344)
ob_camera.rotation_euler = (1.109, 0.01082, 0.8149)
ob_camera.lock_rotations_4d = False
ob_camera.empty_display_type = 'ARROWS'
ob_camera.color = (0.0, 0.0, 0.0, 0.0)
ob_camera.display_type = 'WIRE'
ob_camera.lineart.crease_threshold = 0.0

# ---- collection membership
col_collection_1.objects.link(ob_cube)
col_collection_1.objects.link(ob_lamp)
col_collection_1.objects.link(ob_camera)

# ---- scene / render settings (as saved in the file)
scene.camera = ob_camera
scene.frame_start = 1; scene.frame_end = 250; scene.frame_set(1)
scene.render.engine = 'BLENDER_EEVEE_NEXT'
scene.render.image_settings.file_format = 'JPEG'
scene.render.image_settings.color_mode = 'RGB'
scene.render.image_settings.compression = 90
scene.render.resolution_x = 800
scene.render.resolution_y = 600
scene.render.pixel_aspect_x = 100.0
scene.render.pixel_aspect_y = 100.0
scene.render.fps = 25
scene.render.dither_intensity = 0.0
scene.render.use_compositing = False
scene.render.use_sequencer = False
scene.render.bake_margin = 2
scene.render.bake_bias = 0.0
scene.render.use_stamp_time = False
scene.render.use_stamp_date = False
scene.render.use_stamp_frame = False
scene.render.use_stamp_camera = False
scene.render.use_stamp_scene = False
scene.render.use_stamp_filename = False
scene.render.use_stamp_render_time = False
scene.render.stamp_font_size = 0
scene.cycles.use_denoising = False
scene.cycles.samples = 10
scene.cycles.sampling_pattern = 'TABULATED_SOBOL'
scene.cycles.light_sampling_threshold = 0.0
scene.cycles.use_adaptive_sampling = False
scene.cycles.use_light_tree = False
scene.cycles.blur_glossy = 0.0
scene.cycles.volume_bounces = 1
scene.cycles.pixel_filter_type = 'GAUSSIAN'
scene.cycles.sample_clamp_indirect = 0.0
scene.view_settings.view_transform = 'Raw'
bpy.context.view_layer.update()
